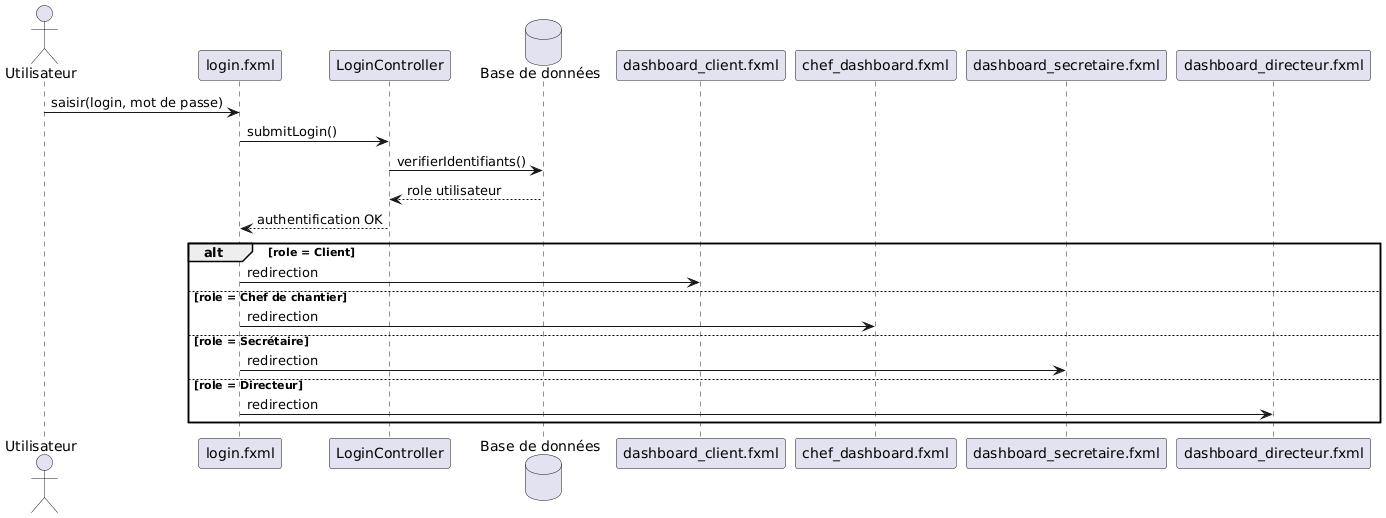

The diagram above was rendered by PlantUML. Its source (embedded in the PNG):
@startuml
actor Utilisateur
participant "login.fxml" as LoginView
participant "LoginController" as LoginCtrl
database "Base de données" as DB

Utilisateur -> LoginView : saisir(login, mot de passe)
LoginView -> LoginCtrl : submitLogin()
LoginCtrl -> DB : verifierIdentifiants()
DB --> LoginCtrl : role utilisateur
LoginCtrl --> LoginView : authentification OK

alt role = Client
    LoginView -> "dashboard_client.fxml" : redirection
else role = Chef de chantier
    LoginView -> "chef_dashboard.fxml" : redirection
else role = Secrétaire
    LoginView -> "dashboard_secretaire.fxml" : redirection
else role = Directeur
    LoginView -> "dashboard_directeur.fxml" : redirection
end
@enduml